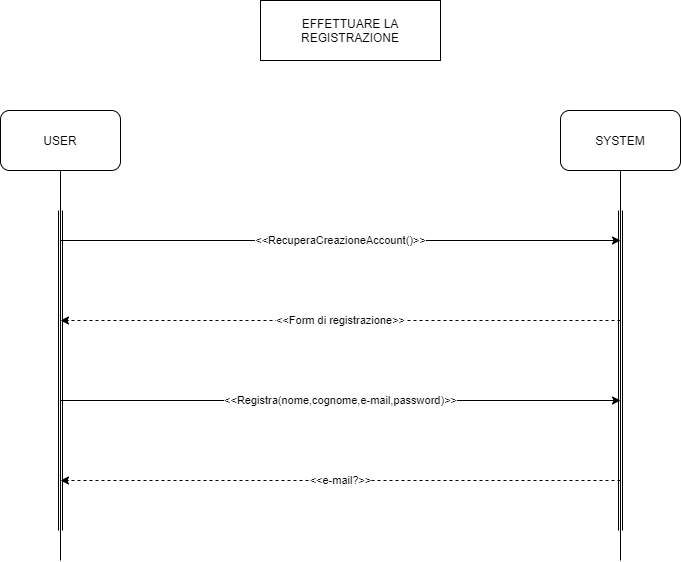

The diagram above was exported from draw.io. Its source (the exported page's mxGraphModel, read from the mxfile embedded in the PNG):
<mxGraphModel dx="585" dy="338" grid="1" gridSize="10" guides="1" tooltips="1" connect="1" arrows="1" fold="1" page="1" pageScale="1" pageWidth="1600" pageHeight="1200" math="0" shadow="0">
  <root>
    <mxCell id="0" />
    <mxCell id="1" parent="0" />
    <mxCell id="pZG9d-gnA-NLlTHkJzEd-1" value="USER" style="rounded=1;whiteSpace=wrap;html=1;" parent="1" vertex="1">
      <mxGeometry x="310" y="140" width="120" height="60" as="geometry" />
    </mxCell>
    <mxCell id="pZG9d-gnA-NLlTHkJzEd-2" value="SYSTEM" style="rounded=1;whiteSpace=wrap;html=1;" parent="1" vertex="1">
      <mxGeometry x="870" y="140" width="120" height="60" as="geometry" />
    </mxCell>
    <mxCell id="pZG9d-gnA-NLlTHkJzEd-3" value="" style="endArrow=none;html=1;exitX=0.5;exitY=1;exitDx=0;exitDy=0;" parent="1" source="pZG9d-gnA-NLlTHkJzEd-1" edge="1">
      <mxGeometry width="50" height="50" relative="1" as="geometry">
        <mxPoint x="770" y="630" as="sourcePoint" />
        <mxPoint x="370" y="590" as="targetPoint" />
      </mxGeometry>
    </mxCell>
    <mxCell id="pZG9d-gnA-NLlTHkJzEd-4" value="" style="endArrow=none;html=1;entryX=0.5;entryY=1;entryDx=0;entryDy=0;" parent="1" target="pZG9d-gnA-NLlTHkJzEd-2" edge="1">
      <mxGeometry width="50" height="50" relative="1" as="geometry">
        <mxPoint x="930" y="590" as="sourcePoint" />
        <mxPoint x="820" y="580" as="targetPoint" />
      </mxGeometry>
    </mxCell>
    <mxCell id="pZG9d-gnA-NLlTHkJzEd-5" value="" style="shape=link;html=1;" parent="1" edge="1">
      <mxGeometry width="100" relative="1" as="geometry">
        <mxPoint x="370" y="240" as="sourcePoint" />
        <mxPoint x="370" y="560" as="targetPoint" />
      </mxGeometry>
    </mxCell>
    <mxCell id="pZG9d-gnA-NLlTHkJzEd-6" value="" style="shape=link;html=1;" parent="1" edge="1">
      <mxGeometry width="100" relative="1" as="geometry">
        <mxPoint x="930" y="240" as="sourcePoint" />
        <mxPoint x="930" y="560" as="targetPoint" />
      </mxGeometry>
    </mxCell>
    <mxCell id="pZG9d-gnA-NLlTHkJzEd-8" value="EFFETTUARE LA REGISTRAZIONE" style="rounded=0;whiteSpace=wrap;html=1;" parent="1" vertex="1">
      <mxGeometry x="570" y="30" width="180" height="60" as="geometry" />
    </mxCell>
    <mxCell id="pZG9d-gnA-NLlTHkJzEd-16" value="" style="endArrow=classic;html=1;" parent="1" edge="1">
      <mxGeometry relative="1" as="geometry">
        <mxPoint x="370" y="270" as="sourcePoint" />
        <mxPoint x="930" y="270" as="targetPoint" />
        <Array as="points">
          <mxPoint x="650" y="270" />
        </Array>
      </mxGeometry>
    </mxCell>
    <mxCell id="pZG9d-gnA-NLlTHkJzEd-17" value="&amp;lt;&amp;lt;RecuperaCreazioneAccount()&amp;gt;&amp;gt;" style="edgeLabel;resizable=0;html=1;align=center;verticalAlign=middle;" parent="pZG9d-gnA-NLlTHkJzEd-16" connectable="0" vertex="1">
      <mxGeometry relative="1" as="geometry" />
    </mxCell>
    <mxCell id="pZG9d-gnA-NLlTHkJzEd-19" value="" style="endArrow=classic;html=1;dashed=1;" parent="1" edge="1">
      <mxGeometry relative="1" as="geometry">
        <mxPoint x="930" y="350" as="sourcePoint" />
        <mxPoint x="370" y="350" as="targetPoint" />
      </mxGeometry>
    </mxCell>
    <mxCell id="pZG9d-gnA-NLlTHkJzEd-20" value="&amp;lt;&amp;lt;Form di registrazione&amp;gt;&amp;gt;" style="edgeLabel;resizable=0;html=1;align=center;verticalAlign=middle;" parent="pZG9d-gnA-NLlTHkJzEd-19" connectable="0" vertex="1">
      <mxGeometry relative="1" as="geometry" />
    </mxCell>
    <mxCell id="pZG9d-gnA-NLlTHkJzEd-26" value="" style="endArrow=classic;html=1;" parent="1" edge="1">
      <mxGeometry relative="1" as="geometry">
        <mxPoint x="370" y="430" as="sourcePoint" />
        <mxPoint x="929.9999999999998" y="430" as="targetPoint" />
        <Array as="points">
          <mxPoint x="649.9999999999998" y="430" />
        </Array>
      </mxGeometry>
    </mxCell>
    <mxCell id="pZG9d-gnA-NLlTHkJzEd-27" value="&amp;lt;&amp;lt;Registra(nome,cognome,e-mail,password)&amp;gt;&amp;gt;" style="edgeLabel;resizable=0;html=1;align=center;verticalAlign=middle;" parent="pZG9d-gnA-NLlTHkJzEd-26" connectable="0" vertex="1">
      <mxGeometry relative="1" as="geometry" />
    </mxCell>
    <mxCell id="pZG9d-gnA-NLlTHkJzEd-30" value="" style="endArrow=classic;html=1;dashed=1;" parent="1" edge="1">
      <mxGeometry relative="1" as="geometry">
        <mxPoint x="930" y="510" as="sourcePoint" />
        <mxPoint x="370.0000000000002" y="510" as="targetPoint" />
      </mxGeometry>
    </mxCell>
    <mxCell id="pZG9d-gnA-NLlTHkJzEd-31" value="&amp;lt;&amp;lt;e-mail?&amp;gt;&amp;gt;" style="edgeLabel;resizable=0;html=1;align=center;verticalAlign=middle;" parent="pZG9d-gnA-NLlTHkJzEd-30" connectable="0" vertex="1">
      <mxGeometry relative="1" as="geometry" />
    </mxCell>
  </root>
</mxGraphModel>